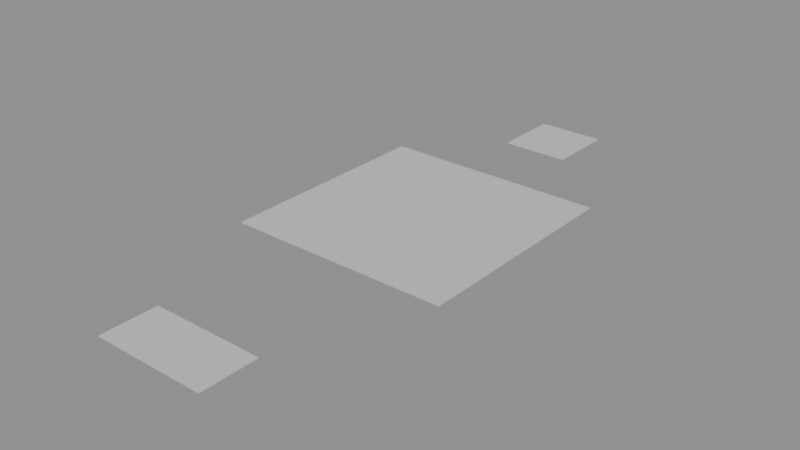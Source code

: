 # Source: LVL_PRC_005_SowerRuin.blend  (saved by Blender 4.2.66; exported with 4.5.12 LTS)
import bpy
from mathutils import Matrix  # noqa: F401  (used for matrix-valued properties, if any)

bpy.ops.wm.read_factory_settings(use_empty=True)
scene = bpy.context.scene
scene.name = 'LVL_PRC_005_SowerRuin'

# ---- collections
col_lvl_prc_005_sowerruin = bpy.data.collections.new('LVL_PRC_005_SowerRuin'); scene.collection.children.link(col_lvl_prc_005_sowerruin)
col_lvl_prc_005_sowerruin_blockout = bpy.data.collections.new('LVL_PRC_005_SowerRuin_Blockout'); col_lvl_prc_005_sowerruin.children.link(col_lvl_prc_005_sowerruin_blockout)
col_lvl_prc_005_sowerruin_terrain = bpy.data.collections.new('LVL_PRC_005_SowerRuin_Terrain'); col_lvl_prc_005_sowerruin.children.link(col_lvl_prc_005_sowerruin_terrain)
col_lvl_prc_005_sowerruin_markers = bpy.data.collections.new('LVL_PRC_005_SowerRuin_Markers'); col_lvl_prc_005_sowerruin.children.link(col_lvl_prc_005_sowerruin_markers)
col_lvl_prc_005_sowerruin_volumes = bpy.data.collections.new('LVL_PRC_005_SowerRuin_Volumes'); col_lvl_prc_005_sowerruin.children.link(col_lvl_prc_005_sowerruin_volumes)
col_lvl_prc_005_sowerruin_splines = bpy.data.collections.new('LVL_PRC_005_SowerRuin_Splines'); col_lvl_prc_005_sowerruin.children.link(col_lvl_prc_005_sowerruin_splines)
col_lvl_prc_005_sowerruin_cameras = bpy.data.collections.new('LVL_PRC_005_SowerRuin_Cameras'); col_lvl_prc_005_sowerruin.children.link(col_lvl_prc_005_sowerruin_cameras)
col_lvl_prc_005_sowerruin_reference = bpy.data.collections.new('LVL_PRC_005_SowerRuin_Reference'); col_lvl_prc_005_sowerruin.children.link(col_lvl_prc_005_sowerruin_reference)

# ---- materials (node trees are filled in below, after node groups)
mat_mi_blockout_prc = bpy.data.materials.new('MI_Blockout_PRC')
mat_mi_blockout_prc.diffuse_color = (0.6, 0.6, 0.6, 1.0)

# ---- material node trees

# ---- meshes
me_blk_entryarch_floor = bpy.data.meshes.new('BLK_EntryArch_Floor')
me_blk_entryarch_floor.from_pydata([(-10.0, -5.0, -0.1), (-10.0, -5.0, 0.1), (-10.0, 5.0, -0.1), (-10.0, 5.0, 0.1), (10.0, -5.0, -0.1), (10.0, -5.0, 0.1), (10.0, 5.0, -0.1), (10.0, 5.0, 0.1)], [], [(0, 1, 3, 2), (2, 3, 7, 6), (6, 7, 5, 4), (4, 5, 1, 0), (2, 6, 4, 0), (7, 3, 1, 5)])
me_blk_entryarch_floor.materials.append(mat_mi_blockout_prc)
me_blk_entryarch_floor.update()
me_blk_puzzlehall_floor = bpy.data.meshes.new('BLK_PuzzleHall_Floor')
me_blk_puzzlehall_floor.from_pydata([(-20.0, -20.0, -0.1), (-20.0, -20.0, 0.1), (-20.0, 20.0, -0.1), (-20.0, 20.0, 0.1), (20.0, -20.0, -0.1), (20.0, -20.0, 0.1), (20.0, 20.0, -0.1), (20.0, 20.0, 0.1)], [], [(0, 1, 3, 2), (2, 3, 7, 6), (6, 7, 5, 4), (4, 5, 1, 0), (2, 6, 4, 0), (7, 3, 1, 5)])
me_blk_puzzlehall_floor.materials.append(mat_mi_blockout_prc)
me_blk_puzzlehall_floor.update()
me_blk_cache_floor = bpy.data.meshes.new('BLK_Cache_Floor')
me_blk_cache_floor.from_pydata([(-6.0, -6.0, -0.1), (-6.0, -6.0, 0.1), (-6.0, 6.0, -0.1), (-6.0, 6.0, 0.1), (6.0, -6.0, -0.1), (6.0, -6.0, 0.1), (6.0, 6.0, -0.1), (6.0, 6.0, 0.1)], [], [(0, 1, 3, 2), (2, 3, 7, 6), (6, 7, 5, 4), (4, 5, 1, 0), (2, 6, 4, 0), (7, 3, 1, 5)])
me_blk_cache_floor.materials.append(mat_mi_blockout_prc)
me_blk_cache_floor.update()
me_vol_room_entryarch = bpy.data.meshes.new('VOL_Room_EntryArch')
me_vol_room_entryarch.from_pydata([(-10.0, -5.0, -7.5), (-10.0, -5.0, 7.5), (-10.0, 5.0, -7.5), (-10.0, 5.0, 7.5), (10.0, -5.0, -7.5), (10.0, -5.0, 7.5), (10.0, 5.0, -7.5), (10.0, 5.0, 7.5)], [], [(0, 1, 3, 2), (2, 3, 7, 6), (6, 7, 5, 4), (4, 5, 1, 0), (2, 6, 4, 0), (7, 3, 1, 5)])
me_vol_room_entryarch.update()
me_vol_room_puzzlehall = bpy.data.meshes.new('VOL_Room_PuzzleHall')
me_vol_room_puzzlehall.from_pydata([(-20.0, -20.0, -10.0), (-20.0, -20.0, 10.0), (-20.0, 20.0, -10.0), (-20.0, 20.0, 10.0), (20.0, -20.0, -10.0), (20.0, -20.0, 10.0), (20.0, 20.0, -10.0), (20.0, 20.0, 10.0)], [], [(0, 1, 3, 2), (2, 3, 7, 6), (6, 7, 5, 4), (4, 5, 1, 0), (2, 6, 4, 0), (7, 3, 1, 5)])
me_vol_room_puzzlehall.update()
me_vol_room_cache = bpy.data.meshes.new('VOL_Room_Cache')
me_vol_room_cache.from_pydata([(-6.0, -6.0, -4.0), (-6.0, -6.0, 4.0), (-6.0, 6.0, -4.0), (-6.0, 6.0, 4.0), (6.0, -6.0, -4.0), (6.0, -6.0, 4.0), (6.0, 6.0, -4.0), (6.0, 6.0, 4.0)], [], [(0, 1, 3, 2), (2, 3, 7, 6), (6, 7, 5, 4), (4, 5, 1, 0), (2, 6, 4, 0), (7, 3, 1, 5)])
me_vol_room_cache.update()
me_ref_bounds = bpy.data.meshes.new('REF_Bounds')
me_ref_bounds.from_pydata([(-60.0, -60.0, -30.0), (-60.0, -60.0, 30.0), (-60.0, 60.0, -30.0), (-60.0, 60.0, 30.0), (60.0, -60.0, -30.0), (60.0, -60.0, 30.0), (60.0, 60.0, -30.0), (60.0, 60.0, 30.0)], [], [(0, 1, 3, 2), (2, 3, 7, 6), (6, 7, 5, 4), (4, 5, 1, 0), (2, 6, 4, 0), (7, 3, 1, 5)])
me_ref_bounds.update()
me_ref_human_1p8m = bpy.data.meshes.new('REF_Human_1p8m')
me_ref_human_1p8m.from_pydata([(0.0, 0.3, -0.9), (0.0, 0.3, 0.9), (0.15, 0.2598, -0.9), (0.15, 0.2598, 0.9), (0.2598, 0.15, -0.9), (0.2598, 0.15, 0.9), (0.3, 0.0, -0.9), (0.3, 0.0, 0.9), (0.2598, -0.15, -0.9), (0.2598, -0.15, 0.9), (0.15, -0.2598, -0.9), (0.15, -0.2598, 0.9), (0.0, -0.3, -0.9), (0.0, -0.3, 0.9), (-0.15, -0.2598, -0.9), (-0.15, -0.2598, 0.9), (-0.2598, -0.15, -0.9), (-0.2598, -0.15, 0.9), (-0.3, 0.0, -0.9), (-0.3, 0.0, 0.9), (-0.2598, 0.15, -0.9), (-0.2598, 0.15, 0.9), (-0.15, 0.2598, -0.9), (-0.15, 0.2598, 0.9)], [], [(0, 1, 3, 2), (2, 3, 5, 4), (4, 5, 7, 6), (6, 7, 9, 8), (8, 9, 11, 10), (10, 11, 13, 12), (12, 13, 15, 14), (14, 15, 17, 16), (16, 17, 19, 18), (18, 19, 21, 20), (3, 1, 23, 21, 19, 17, 15, 13, 11, 9, 7, 5), (20, 21, 23, 22), (22, 23, 1, 0), (0, 2, 4, 6, 8, 10, 12, 14, 16, 18, 20, 22)])
me_ref_human_1p8m.update()

# ---- objects
ob_lvl_prc_005_sowerruin = bpy.data.objects.new('LVL_PRC_005_SowerRuin', None)
ob_blk_entryarch_floor = bpy.data.objects.new('BLK_EntryArch_Floor', me_blk_entryarch_floor)
ob_blk_puzzlehall_floor = bpy.data.objects.new('BLK_PuzzleHall_Floor', me_blk_puzzlehall_floor)
ob_blk_cache_floor = bpy.data.objects.new('BLK_Cache_Floor', me_blk_cache_floor)
ob_ps_poi_entry = bpy.data.objects.new('PS_POI_Entry', None)
ob_poi_main = bpy.data.objects.new('POI_Main', None)
ob_sp_group_01 = bpy.data.objects.new('SP_Group_01', None)
ob_vol_room_entryarch = bpy.data.objects.new('VOL_Room_EntryArch', me_vol_room_entryarch)
ob_vol_room_puzzlehall = bpy.data.objects.new('VOL_Room_PuzzleHall', me_vol_room_puzzlehall)
ob_vol_room_cache = bpy.data.objects.new('VOL_Room_Cache', me_vol_room_cache)
ob_ref_bounds = bpy.data.objects.new('REF_Bounds', me_ref_bounds)
ob_ref_human_1p8m = bpy.data.objects.new('REF_Human_1p8m', me_ref_human_1p8m)

# ---- transforms, parenting, visibility, modifiers, constraints
ob_lvl_prc_005_sowerruin.location = (0.0, 0.0, 0.0)
ob_lvl_prc_005_sowerruin.empty_display_type = 'CUBE'
ob_lvl_prc_005_sowerruin.empty_display_size = 2.0
ob_blk_entryarch_floor.location = (0.0, -50.0, -0.1)
ob_blk_puzzlehall_floor.location = (0.0, 0.0, -0.1)
ob_blk_cache_floor.location = (0.0, 40.0, -0.1)
ob_ps_poi_entry.location = (0.0, -50.0, 0.1)
ob_ps_poi_entry.empty_display_type = 'ARROWS'
ob_poi_main.location = (3.0, 3.0, 0.0)
ob_poi_main.empty_display_size = 2.0
ob_sp_group_01.location = (3.0, 43.0, 0.0)
ob_sp_group_01.empty_display_type = 'SPHERE'
ob_sp_group_01.empty_display_size = 2.0
ob_vol_room_entryarch.location = (0.0, -50.0, 7.5)
ob_vol_room_entryarch.hide_render = True
ob_vol_room_entryarch.display_type = 'WIRE'
ob_vol_room_puzzlehall.location = (0.0, 0.0, 10.0)
ob_vol_room_puzzlehall.hide_render = True
ob_vol_room_puzzlehall.display_type = 'WIRE'
ob_vol_room_cache.location = (0.0, 40.0, 4.0)
ob_vol_room_cache.hide_render = True
ob_vol_room_cache.display_type = 'WIRE'
ob_ref_bounds.location = (0.0, 0.0, 30.0)
ob_ref_bounds.hide_render = True
ob_ref_bounds.display_type = 'WIRE'
ob_ref_human_1p8m.location = (1.5, -50.0, 0.9)
ob_ref_human_1p8m.hide_render = True
ob_ref_human_1p8m.display_type = 'WIRE'

# ---- collection membership
scene.collection.objects.link(ob_lvl_prc_005_sowerruin)
col_lvl_prc_005_sowerruin_blockout.objects.link(ob_blk_entryarch_floor)
col_lvl_prc_005_sowerruin_blockout.objects.link(ob_blk_puzzlehall_floor)
col_lvl_prc_005_sowerruin_blockout.objects.link(ob_blk_cache_floor)
col_lvl_prc_005_sowerruin_markers.objects.link(ob_ps_poi_entry)
col_lvl_prc_005_sowerruin_markers.objects.link(ob_poi_main)
col_lvl_prc_005_sowerruin_markers.objects.link(ob_sp_group_01)
col_lvl_prc_005_sowerruin_volumes.objects.link(ob_vol_room_entryarch)
col_lvl_prc_005_sowerruin_volumes.objects.link(ob_vol_room_puzzlehall)
col_lvl_prc_005_sowerruin_volumes.objects.link(ob_vol_room_cache)
col_lvl_prc_005_sowerruin_reference.objects.link(ob_ref_bounds)
col_lvl_prc_005_sowerruin_reference.objects.link(ob_ref_human_1p8m)

# ---- scene / render settings (as saved in the file)
scene.frame_start = 1; scene.frame_end = 250; scene.frame_set(1)
scene.render.engine = 'BLENDER_EEVEE_NEXT'
bpy.context.view_layer.update()

# ---- added for rendering (the .blend has no active camera and no usable light): camera, sun + grey world if the file has none
cam_auto = bpy.data.cameras.new('AutoCamera')
cam_auto.lens = 50.0
cam_auto.sensor_width = 36.0
cam_auto.clip_end = 1763.94
ob_auto_camera = bpy.data.objects.new('AutoCamera', cam_auto)
scene.collection.objects.link(ob_auto_camera)
ob_auto_camera.location = (100.51, -125.111, 80.3076)
ob_auto_camera.rotation_euler = (1.09748, -7.21219e-08, 0.694738)
scene.camera = ob_auto_camera
light_auto_sun = bpy.data.lights.new('AutoSun', 'SUN')
light_auto_sun.energy = 3.0
light_auto_sun.angle = 0.0523599
ob_auto_sun = bpy.data.objects.new('AutoSun', light_auto_sun)
scene.collection.objects.link(ob_auto_sun)
ob_auto_sun.rotation_euler = (0.872665, 0.174533, 0.523599)
if scene.world is None:
    world_auto = bpy.data.worlds.new('AutoWorld')
    world_auto.color = (0.3, 0.3, 0.3)
    scene.world = world_auto
bpy.context.view_layer.update()
